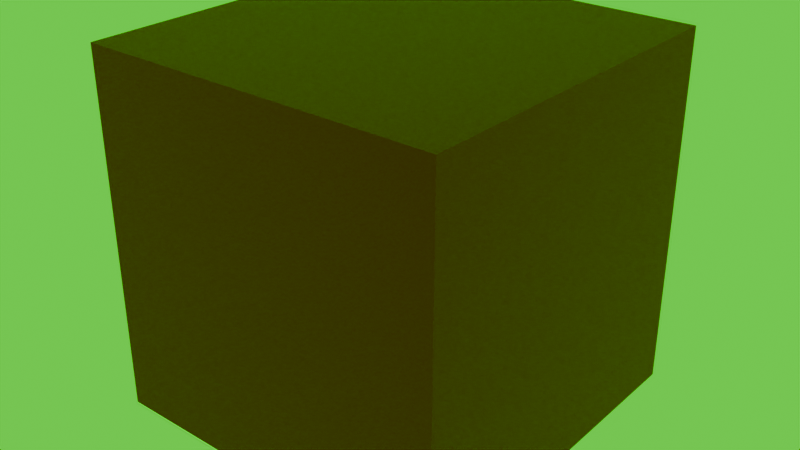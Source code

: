 # Source: Box.blend  (saved by Blender 4.0.36; exported with 4.5.12 LTS)
import bpy
from mathutils import Matrix  # noqa: F401  (used for matrix-valued properties, if any)

bpy.ops.wm.read_factory_settings(use_empty=True)
scene = bpy.context.scene
scene.name = 'Scene'

# ---- images (referenced by path relative to the original .blend; pixels are not part of the script)
import os
ASSET_DIR = os.environ.get("B2B_ASSET_DIR", "")  # directory of the original .blend (textures are referenced by path, not embedded)
HERE = os.path.dirname(os.path.abspath(__file__))  # packed textures are extracted next to this script under _unpacked/

def load_image(name, relpath, width, height, colorspace="sRGB"):
    """Load a texture the original file referenced (path relative to the .blend, or extracted next to this script)."""
    p = next((c for c in (os.path.join(HERE, relpath), os.path.join(ASSET_DIR, relpath)) if relpath and os.path.exists(c)), "")
    if p:
        img = bpy.data.images.load(p, check_existing=True)
        img.name = name
    else:  # same state as the original file: an image datablock whose file is absent (Cycles renders it pink)
        img = bpy.data.images.new(name, width, height)
        img.source = "FILE"
        img.filepath = "//" + (relpath or name)
    img.colorspace_settings.name = colorspace
    return img
img_caixatextura_png = load_image('CaixaTextura.png', 'CaixaTextura.png', 1024, 1024, 'sRGB')

# ---- materials (node trees are filled in below, after node groups)
mat_box_material = bpy.data.materials.new('Box_Material')
mat_box_material.use_transparent_shadow = False

# ---- material node trees
mat_box_material.use_nodes = True; mat_box_material.node_tree.nodes.clear()
_N = mat_box_material.node_tree.nodes; _L = mat_box_material.node_tree.links
n0 = _N.new('ShaderNodeBsdfPrincipled'); n0.name = 'Principled BSDF'; n0.location = (10, 300)
n0.inputs[3].default_value = 1.45
n1 = _N.new('ShaderNodeOutputMaterial'); n1.name = 'Material Output'; n1.location = (300, 300)
n2 = _N.new('ShaderNodeTexImage'); n2.name = 'Image Texture'; n2.location = (-350, 215)
n2.image = img_caixatextura_png
_L.new(n0.outputs[0], n1.inputs[0])
_L.new(n2.outputs[0], n0.inputs[0])
n1.is_active_output = True

# ---- world
world_world = bpy.data.worlds.new('World'); scene.world = world_world
world_world.use_nodes = True; world_world.node_tree.nodes.clear()
_N = world_world.node_tree.nodes; _L = world_world.node_tree.links
n0 = _N.new('ShaderNodeOutputWorld'); n0.name = 'World Output'; n0.location = (300, 300)
n1 = _N.new('ShaderNodeBackground'); n1.name = 'Background'; n1.location = (10, 300)
n1.inputs[0].default_value = (0.04426, 1.0, 0.0, 1.0)
_L.new(n1.outputs[0], n0.inputs[0])
n0.is_active_output = True
world_world.color = (0.05088, 0.05088, 0.05088)
world_world.use_sun_shadow = False
world_world.sun_shadow_jitter_overblur = 0.0

# ---- meshes
me_box_001 = bpy.data.meshes.new('Box.001')
me_box_001.from_pydata([(-1.0, -1.0, -1.0), (-1.0, -1.0, 1.0), (-1.0, 1.0, -1.0), (-1.0, 1.0, 1.0), (1.0, -1.0, -1.0), (1.0, -1.0, 1.0), (1.0, 1.0, -1.0), (1.0, 1.0, 1.0)], [], [(0, 1, 3, 2), (2, 3, 7, 6), (6, 7, 5, 4), (4, 5, 1, 0), (7, 3, 1, 5)])
_uv = me_box_001.uv_layers.new(name='UVMap')
_uv.uv.foreach_set('vector', [0.375, 0.0, 0.625, 0.0, 0.625, 0.25, 0.375, 0.25, 0.375, 0.25, 0.625, 0.25, 0.625, 0.5, 0.375, 0.5, 0.375, 0.5, 0.625, 0.5, 0.625, 0.75, 0.375, 0.75, 0.375, 0.75, 0.625, 0.75, 0.625, 1.0, 0.375, 1.0, 0.625, 0.5, 0.875, 0.5, 0.875, 0.75, 0.625, 0.75])
me_box_001.materials.append(mat_box_material)
me_box_001.update()

# ---- objects
ob_box = bpy.data.objects.new('Box', me_box_001)

# ---- transforms, parenting, visibility, modifiers, constraints
ob_box.location = (0.0, 0.0, 0.0)

# ---- collection membership
scene.collection.objects.link(ob_box)

# ---- scene / render settings (as saved in the file)
scene.frame_start = 1; scene.frame_end = 250; scene.frame_set(1)
scene.render.engine = 'BLENDER_EEVEE_NEXT'
scene.cycles.sampling_pattern = 'TABULATED_SOBOL'
bpy.context.view_layer.update()

# ---- added for rendering (the .blend has no active camera): camera
cam_auto = bpy.data.cameras.new('AutoCamera')
cam_auto.lens = 50.0
cam_auto.sensor_width = 36.0
cam_auto.clip_end = 1000.0
ob_auto_camera = bpy.data.objects.new('AutoCamera', cam_auto)
scene.collection.objects.link(ob_auto_camera)
ob_auto_camera.location = (3.20507, -3.84609, 2.56406)
ob_auto_camera.rotation_euler = (1.09748, -7.21219e-08, 0.694738)
scene.camera = ob_auto_camera
bpy.context.view_layer.update()
